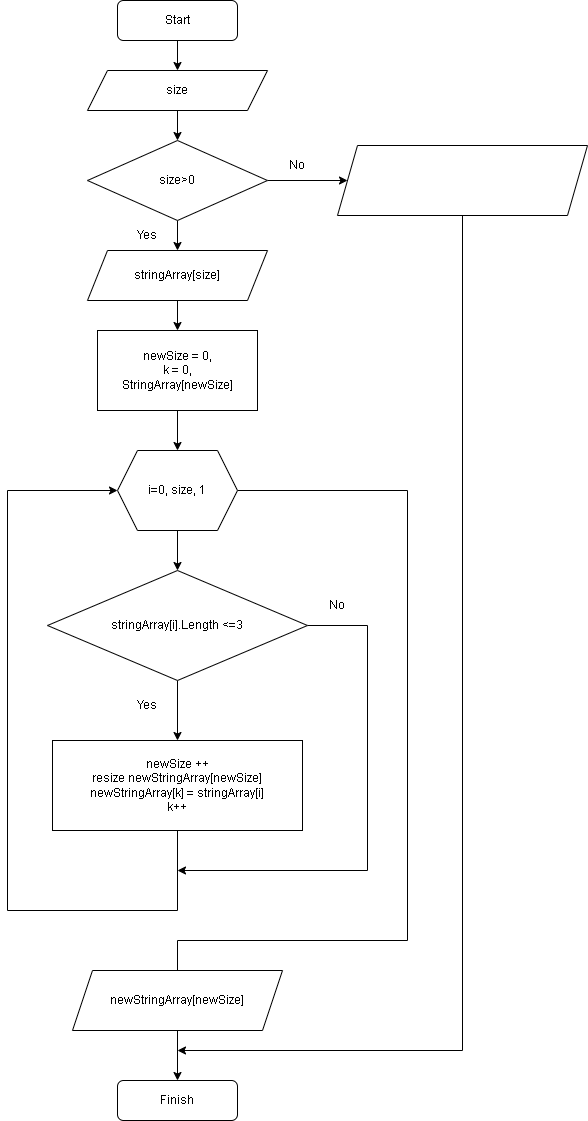

The diagram above was exported from draw.io. Its source (the exported page's mxGraphModel, read from the mxfile embedded in the PNG):
<mxGraphModel dx="1118" dy="468" grid="1" gridSize="10" guides="1" tooltips="1" connect="1" arrows="1" fold="1" page="1" pageScale="1" pageWidth="827" pageHeight="1169" math="0" shadow="0">
  <root>
    <mxCell id="0" />
    <mxCell id="1" parent="0" />
    <mxCell id="4" style="edgeStyle=none;html=1;exitX=0.5;exitY=1;exitDx=0;exitDy=0;entryX=0.5;entryY=0;entryDx=0;entryDy=0;" parent="1" source="2" target="3" edge="1">
      <mxGeometry relative="1" as="geometry" />
    </mxCell>
    <mxCell id="2" value="Start" style="rounded=1;whiteSpace=wrap;html=1;" parent="1" vertex="1">
      <mxGeometry x="310" y="30" width="120" height="40" as="geometry" />
    </mxCell>
    <mxCell id="6" style="edgeStyle=none;html=1;exitX=0.5;exitY=1;exitDx=0;exitDy=0;entryX=0.5;entryY=0;entryDx=0;entryDy=0;" parent="1" source="3" target="36" edge="1">
      <mxGeometry relative="1" as="geometry" />
    </mxCell>
    <mxCell id="3" value="size" style="shape=parallelogram;perimeter=parallelogramPerimeter;whiteSpace=wrap;html=1;fixedSize=1;" parent="1" vertex="1">
      <mxGeometry x="280" y="100" width="180" height="40" as="geometry" />
    </mxCell>
    <mxCell id="8" style="edgeStyle=none;html=1;exitX=0.5;exitY=1;exitDx=0;exitDy=0;" parent="1" source="5" target="7" edge="1">
      <mxGeometry relative="1" as="geometry" />
    </mxCell>
    <mxCell id="5" value="newSize = 0,&lt;br&gt;k = 0,&lt;br&gt;StringArray[newSize]" style="rounded=0;whiteSpace=wrap;html=1;" parent="1" vertex="1">
      <mxGeometry x="290" y="360" width="160" height="80" as="geometry" />
    </mxCell>
    <mxCell id="10" style="edgeStyle=none;html=1;exitX=0.5;exitY=1;exitDx=0;exitDy=0;entryX=0.5;entryY=0;entryDx=0;entryDy=0;" parent="1" source="7" target="9" edge="1">
      <mxGeometry relative="1" as="geometry" />
    </mxCell>
    <mxCell id="32" style="edgeStyle=none;rounded=0;html=1;exitX=1;exitY=0.5;exitDx=0;exitDy=0;" parent="1" source="7" edge="1">
      <mxGeometry relative="1" as="geometry">
        <mxPoint x="370" y="1040" as="targetPoint" />
        <Array as="points">
          <mxPoint x="600" y="520" />
          <mxPoint x="600" y="970" />
          <mxPoint x="370" y="970" />
        </Array>
      </mxGeometry>
    </mxCell>
    <mxCell id="7" value="i=0, size, 1" style="shape=hexagon;perimeter=hexagonPerimeter2;whiteSpace=wrap;html=1;fixedSize=1;" parent="1" vertex="1">
      <mxGeometry x="310" y="480" width="120" height="80" as="geometry" />
    </mxCell>
    <mxCell id="12" value="" style="edgeStyle=none;html=1;" parent="1" source="9" target="11" edge="1">
      <mxGeometry relative="1" as="geometry" />
    </mxCell>
    <mxCell id="30" style="edgeStyle=none;rounded=0;html=1;exitX=1;exitY=0.5;exitDx=0;exitDy=0;" parent="1" source="9" edge="1">
      <mxGeometry relative="1" as="geometry">
        <mxPoint x="370" y="900" as="targetPoint" />
        <Array as="points">
          <mxPoint x="560" y="655" />
          <mxPoint x="560" y="900" />
        </Array>
      </mxGeometry>
    </mxCell>
    <mxCell id="9" value="stringArray[i].Length &amp;lt;=3" style="rhombus;whiteSpace=wrap;html=1;" parent="1" vertex="1">
      <mxGeometry x="240" y="600" width="260" height="110" as="geometry" />
    </mxCell>
    <mxCell id="29" style="edgeStyle=none;rounded=0;html=1;exitX=0.5;exitY=1;exitDx=0;exitDy=0;entryX=0;entryY=0.5;entryDx=0;entryDy=0;" parent="1" source="11" target="7" edge="1">
      <mxGeometry relative="1" as="geometry">
        <Array as="points">
          <mxPoint x="370" y="940" />
          <mxPoint x="200" y="940" />
          <mxPoint x="200" y="520" />
        </Array>
      </mxGeometry>
    </mxCell>
    <mxCell id="11" value="newSize ++&lt;br&gt;resize newStringArray[newSize]&lt;br&gt;newStringArray[k] = stringArray[i]&lt;br&gt;k++" style="whiteSpace=wrap;html=1;" parent="1" vertex="1">
      <mxGeometry x="245" y="770" width="250" height="90" as="geometry" />
    </mxCell>
    <mxCell id="13" value="Yes" style="text;html=1;strokeColor=none;fillColor=none;align=center;verticalAlign=middle;whiteSpace=wrap;rounded=0;" parent="1" vertex="1">
      <mxGeometry x="310" y="720" width="60" height="30" as="geometry" />
    </mxCell>
    <mxCell id="31" value="No" style="text;html=1;strokeColor=none;fillColor=none;align=center;verticalAlign=middle;whiteSpace=wrap;rounded=0;" parent="1" vertex="1">
      <mxGeometry x="500" y="620" width="60" height="30" as="geometry" />
    </mxCell>
    <mxCell id="35" style="edgeStyle=none;rounded=0;html=1;exitX=0.5;exitY=1;exitDx=0;exitDy=0;entryX=0.5;entryY=0;entryDx=0;entryDy=0;" parent="1" source="33" target="34" edge="1">
      <mxGeometry relative="1" as="geometry" />
    </mxCell>
    <mxCell id="33" value="newStringArray[newSize]" style="shape=parallelogram;perimeter=parallelogramPerimeter;whiteSpace=wrap;html=1;fixedSize=1;" parent="1" vertex="1">
      <mxGeometry x="265" y="1000" width="210" height="60" as="geometry" />
    </mxCell>
    <mxCell id="34" value="Finish" style="rounded=1;whiteSpace=wrap;html=1;" parent="1" vertex="1">
      <mxGeometry x="310" y="1110" width="120" height="40" as="geometry" />
    </mxCell>
    <mxCell id="37" style="edgeStyle=none;html=1;exitX=0.5;exitY=1;exitDx=0;exitDy=0;" edge="1" parent="1" source="36" target="38">
      <mxGeometry relative="1" as="geometry" />
    </mxCell>
    <mxCell id="44" style="edgeStyle=none;html=1;exitX=1;exitY=0.5;exitDx=0;exitDy=0;entryX=0;entryY=0.5;entryDx=0;entryDy=0;fontSize=12;fontColor=#FFFFFF;" edge="1" parent="1" source="36" target="43">
      <mxGeometry relative="1" as="geometry" />
    </mxCell>
    <mxCell id="36" value="size&amp;gt;0" style="rhombus;whiteSpace=wrap;html=1;" vertex="1" parent="1">
      <mxGeometry x="280" y="170" width="180" height="80" as="geometry" />
    </mxCell>
    <mxCell id="39" style="edgeStyle=none;html=1;exitX=0.5;exitY=1;exitDx=0;exitDy=0;entryX=0.5;entryY=0;entryDx=0;entryDy=0;" edge="1" parent="1" source="38" target="5">
      <mxGeometry relative="1" as="geometry" />
    </mxCell>
    <mxCell id="38" value="stringArray[size]" style="shape=parallelogram;perimeter=parallelogramPerimeter;whiteSpace=wrap;html=1;fixedSize=1;" vertex="1" parent="1">
      <mxGeometry x="280" y="280" width="180" height="50" as="geometry" />
    </mxCell>
    <mxCell id="40" value="Yes" style="text;html=1;strokeColor=none;fillColor=none;align=center;verticalAlign=middle;whiteSpace=wrap;rounded=0;" vertex="1" parent="1">
      <mxGeometry x="310" y="250" width="60" height="30" as="geometry" />
    </mxCell>
    <mxCell id="45" style="edgeStyle=none;html=1;exitX=0.5;exitY=1;exitDx=0;exitDy=0;fontSize=12;fontColor=#FFFFFF;rounded=0;" edge="1" parent="1" source="43">
      <mxGeometry relative="1" as="geometry">
        <mxPoint x="370" y="1080" as="targetPoint" />
        <Array as="points">
          <mxPoint x="655" y="1080" />
        </Array>
      </mxGeometry>
    </mxCell>
    <mxCell id="43" value="&lt;div style=&quot;font-family: &amp;#34;consolas&amp;#34; , &amp;#34;courier new&amp;#34; , monospace ; line-height: 19px&quot;&gt;&lt;span style=&quot;line-height: 0.86&quot;&gt;&lt;font style=&quot;font-size: 12px ; line-height: 1&quot; color=&quot;#ffffff&quot;&gt;Ошибка. Введенное значение не соответствует требованиям.&lt;/font&gt;&lt;/span&gt;&lt;/div&gt;" style="shape=parallelogram;perimeter=parallelogramPerimeter;whiteSpace=wrap;html=1;fixedSize=1;" vertex="1" parent="1">
      <mxGeometry x="530" y="175" width="250" height="70" as="geometry" />
    </mxCell>
    <mxCell id="46" value="No" style="text;html=1;strokeColor=none;fillColor=none;align=center;verticalAlign=middle;whiteSpace=wrap;rounded=0;" vertex="1" parent="1">
      <mxGeometry x="460" y="180" width="60" height="30" as="geometry" />
    </mxCell>
  </root>
</mxGraphModel>